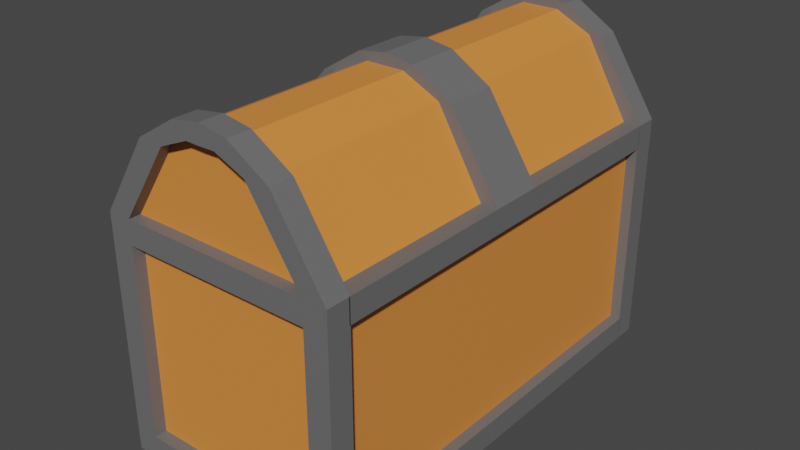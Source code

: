 # Source: Chest.blend  (saved by Blender 2.91.10; exported with 4.5.12 LTS)
import bpy
from mathutils import Matrix  # noqa: F401  (used for matrix-valued properties, if any)

bpy.ops.wm.read_factory_settings(use_empty=True)
scene = bpy.context.scene
scene.name = 'Scene'

# ---- collections
col_collection = bpy.data.collections.new('Collection'); scene.collection.children.link(col_collection)

# ---- materials (node trees are filled in below, after node groups)
mat_wooden = bpy.data.materials.new('Wooden')
mat_wooden.use_transparent_shadow = False
mat_metal = bpy.data.materials.new('Metal')
mat_metal.use_transparent_shadow = False

# ---- material node trees
mat_wooden.use_nodes = True; mat_wooden.node_tree.nodes.clear()
_N = mat_wooden.node_tree.nodes; _L = mat_wooden.node_tree.links
n0 = _N.new('ShaderNodeBsdfPrincipled'); n0.name = 'Principled BSDF'; n0.location = (10, 300)
n0.distribution = 'GGX'
n0.subsurface_method = 'BURLEY'
n0.inputs[0].default_value = (0.8, 0.2656, 0.05181, 1.0)
n0.inputs[3].default_value = 1.45
n0.inputs[27].default_value = (0.0, 0.0, 0.0, 1.0)
n0.inputs[28].default_value = 1.0
n1 = _N.new('ShaderNodeOutputMaterial'); n1.name = 'Material Output'; n1.location = (300, 300)
_L.new(n0.outputs[0], n1.inputs[0])
n1.is_active_output = True
mat_metal.use_nodes = True; mat_metal.node_tree.nodes.clear()
_N = mat_metal.node_tree.nodes; _L = mat_metal.node_tree.links
n0 = _N.new('ShaderNodeBsdfPrincipled'); n0.name = 'Principled BSDF'; n0.location = (10, 300)
n0.distribution = 'GGX'
n0.subsurface_method = 'BURLEY'
n0.inputs[0].default_value = (0.1473, 0.1473, 0.1473, 1.0)
n0.inputs[3].default_value = 1.45
n0.inputs[27].default_value = (0.0, 0.0, 0.0, 1.0)
n0.inputs[28].default_value = 1.0
n1 = _N.new('ShaderNodeOutputMaterial'); n1.name = 'Material Output'; n1.location = (300, 300)
_L.new(n0.outputs[0], n1.inputs[0])
n1.is_active_output = True

# ---- world
world_world = bpy.data.worlds.new('World'); scene.world = world_world
world_world.use_nodes = True; world_world.node_tree.nodes.clear()
_N = world_world.node_tree.nodes; _L = world_world.node_tree.links
n0 = _N.new('ShaderNodeOutputWorld'); n0.name = 'World Output'; n0.location = (300, 300)
n1 = _N.new('ShaderNodeBackground'); n1.name = 'Background'; n1.location = (10, 300)
n1.inputs[0].default_value = (0.05088, 0.05088, 0.05088, 1.0)
_L.new(n1.outputs[0], n0.inputs[0])
n0.is_active_output = True
world_world.color = (0.05088, 0.05088, 0.05088)
world_world.use_sun_shadow = False
world_world.sun_shadow_jitter_overblur = 0.0

# ---- meshes
me_cube_004 = bpy.data.meshes.new('Cube.004')
me_cube_004.from_pydata([(-1.0, -1.0, -1.0), (-1.0, -1.0, 1.0), (-1.0, 1.0, -1.0), (-1.0, 1.0, 1.0), (1.0, -1.0, -1.0), (1.0, -1.0, 1.0), (1.0, 1.0, -1.0), (1.0, 1.0, 1.0)], [], [(0, 1, 3, 2), (2, 3, 7, 6), (6, 7, 5, 4), (4, 5, 1, 0), (2, 6, 4, 0), (7, 3, 1, 5)])
_uv = me_cube_004.uv_layers.new(name='UVMap')
_uv.uv.foreach_set('vector', [0.375, 0.0, 0.625, 0.0, 0.625, 0.25, 0.375, 0.25, 0.375, 0.25, 0.625, 0.25, 0.625, 0.5, 0.375, 0.5, 0.375, 0.5, 0.625, 0.5, 0.625, 0.75, 0.375, 0.75, 0.375, 0.75, 0.625, 0.75, 0.625, 1.0, 0.375, 1.0, 0.125, 0.5, 0.375, 0.5, 0.375, 0.75, 0.125, 0.75, 0.625, 0.5, 0.875, 0.5, 0.875, 0.75, 0.625, 0.75])
me_cube_004.materials.append(mat_wooden)
me_cube_004.use_remesh_fix_poles = True
me_cube_004.use_remesh_preserve_attributes = False
me_cube_004.use_mirror_vertex_groups = False
me_cube_004.update()
me_cube_006 = bpy.data.meshes.new('Cube.006')
me_cube_006.from_pydata([(-1.0, -0.1, -1.0), (-1.0, -0.1, 1.0), (-1.0, 0.1, -1.0), (-1.0, 0.1, 1.0), (1.0, -0.1, -1.0), (1.0, -0.1, 1.0), (1.0, 0.1, -1.0), (1.0, 0.1, 1.0), (0.8, 0.1, -1.0), (0.8, 0.1, 1.0), (0.8, -0.1, -1.0), (0.8, -0.1, 1.0), (-0.8, 0.1, -1.0), (-0.8, -0.1, 1.0), (-0.8, 0.1, 1.0), (-0.8, -0.1, -1.0), (-1.0, -0.1, 0.8), (-1.0, 0.1, 0.8), (1.0, 0.1, 0.8), (1.0, -0.1, 0.8), (0.8, -0.1, 0.8), (0.8, 0.1, 0.8), (-0.8, 0.1, 0.8), (-0.8, -0.1, 0.8), (-1.0, 0.1, -0.8), (1.0, 0.1, -0.8), (1.0, -0.1, -0.8), (0.8, -0.1, -0.8), (0.8, 0.1, -0.8), (-0.8, 0.1, -0.8), (-0.8, -0.1, -0.8), (-1.0, -0.1, -0.8)], [], [(16, 1, 3, 17), (21, 9, 7, 18), (18, 7, 5, 19), (8, 6, 4, 10), (7, 9, 11, 5), (12, 8, 10, 15), (22, 14, 9, 21), (17, 3, 14, 22), (2, 12, 15, 0), (9, 14, 13, 11), (20, 11, 13, 23), (29, 30, 27, 28), (24, 17, 22, 29), (26, 19, 20, 27), (30, 23, 16, 31), (25, 18, 19, 26), (28, 21, 18, 25), (31, 16, 17, 24), (0, 31, 24, 2), (8, 28, 25, 6), (6, 25, 26, 4), (12, 29, 28, 8), (2, 24, 29, 12), (10, 27, 30, 15), (27, 20, 21, 28), (20, 23, 22, 21), (29, 22, 23, 30)])
_uv = me_cube_006.uv_layers.new(name='UVMap')
_uv.uv.foreach_set('vector', [0.4944, 0.0, 0.625, 0.0, 0.625, 0.25, 0.4944, 0.25, 0.4944, 0.4779, 0.625, 0.4779, 0.625, 0.5, 0.4944, 0.5, 0.4944, 0.5, 0.625, 0.5, 0.625, 0.75, 0.4944, 0.75, 0.3529, 0.5, 0.375, 0.5, 0.375, 0.75, 0.3529, 0.75, 0.625, 0.5, 0.6471, 0.5, 0.6471, 0.75, 0.625, 0.75, 0.1487, 0.5, 0.3529, 0.5, 0.3529, 0.75, 0.1487, 0.75, 0.4944, 0.2737, 0.625, 0.2737, 0.625, 0.4779, 0.4944, 0.4779, 0.4944, 0.25, 0.625, 0.25, 0.625, 0.2737, 0.4944, 0.2737, 0.125, 0.5, 0.1487, 0.5, 0.1487, 0.75, 0.125, 0.75, 0.6471, 0.5, 0.8513, 0.5, 0.8513, 0.75, 0.6471, 0.75, 0.4944, 0.7721, 0.625, 0.7721, 0.625, 0.9763, 0.4944, 0.9763, 0.4008, 0.2737, 0.4008, 0.9763, 0.4008, 0.7721, 0.4008, 0.4779, 0.4008, 0.25, 0.4944, 0.25, 0.4944, 0.2737, 0.4008, 0.2737, 0.4008, 0.75, 0.4944, 0.75, 0.4944, 0.7721, 0.4008, 0.7721, 0.4008, 0.9763, 0.4944, 0.9763, 0.4944, 1.0, 0.4008, 1.0, 0.4008, 0.5, 0.4944, 0.5, 0.4944, 0.75, 0.4008, 0.75, 0.4008, 0.4779, 0.4944, 0.4779, 0.4944, 0.5, 0.4008, 0.5, 0.4008, 0.0, 0.4944, 0.0, 0.4944, 0.25, 0.4008, 0.25, 0.375, 0.0, 0.4008, 0.0, 0.4008, 0.25, 0.375, 0.25, 0.375, 0.4779, 0.4008, 0.4779, 0.4008, 0.5, 0.375, 0.5, 0.375, 0.5, 0.4008, 0.5, 0.4008, 0.75, 0.375, 0.75, 0.375, 0.2737, 0.4008, 0.2737, 0.4008, 0.4779, 0.375, 0.4779, 0.375, 0.25, 0.4008, 0.25, 0.4008, 0.2737, 0.375, 0.2737, 0.375, 0.7721, 0.4008, 0.7721, 0.4008, 0.9763, 0.375, 0.9763, 0.4008, 0.7721, 0.4944, 0.7721, 0.4944, 0.4779, 0.4008, 0.4779, 0.4944, 0.7721, 0.4944, 0.9763, 0.4944, 0.2737, 0.4944, 0.4779, 0.4008, 0.2737, 0.4944, 0.2737, 0.4944, 0.9763, 0.4008, 0.9763])
me_cube_006.materials.append(mat_metal)
me_cube_006.use_remesh_fix_poles = True
me_cube_006.use_remesh_preserve_attributes = False
me_cube_006.use_mirror_vertex_groups = False
me_cube_006.update()
me_cube_007 = bpy.data.meshes.new('Cube.007')
me_cube_007.from_pydata([(-1.0, -0.1, -1.0), (-1.0, -0.1, 1.0), (-1.0, 0.1, -1.0), (-1.0, 0.1, 1.0), (1.0, -0.1, -1.0), (1.0, -0.1, 1.0), (1.0, 0.1, -1.0), (1.0, 0.1, 1.0), (0.8, 0.1, -1.0), (0.8, 0.1, 1.0), (0.8, -0.1, -1.0), (0.8, -0.1, 1.0), (-0.8, 0.1, -1.0), (-0.8, -0.1, 1.0), (-0.8, 0.1, 1.0), (-0.8, -0.1, -1.0), (-1.0, -0.1, 0.8), (-1.0, 0.1, 0.8), (1.0, 0.1, 0.8), (1.0, -0.1, 0.8), (0.8, -0.1, 0.8), (0.8, 0.1, 0.8), (-0.8, 0.1, 0.8), (-0.8, -0.1, 0.8), (-1.0, 0.1, -0.8), (1.0, 0.1, -0.8), (1.0, -0.1, -0.8), (0.8, -0.1, -0.8), (0.8, 0.1, -0.8), (-0.8, 0.1, -0.8), (-0.8, -0.1, -0.8), (-1.0, -0.1, -0.8)], [], [(16, 1, 3, 17), (21, 9, 7, 18), (18, 7, 5, 19), (23, 13, 1, 16), (8, 6, 4, 10), (14, 3, 1, 13), (7, 9, 11, 5), (12, 8, 10, 15), (19, 5, 11, 20), (22, 14, 9, 21), (17, 3, 14, 22), (2, 12, 15, 0), (9, 14, 13, 11), (20, 11, 13, 23), (29, 30, 27, 28), (24, 17, 22, 29), (26, 19, 20, 27), (30, 23, 16, 31), (25, 18, 19, 26), (28, 21, 18, 25), (31, 16, 17, 24), (0, 31, 24, 2), (8, 28, 25, 6), (6, 25, 26, 4), (15, 30, 31, 0), (4, 26, 27, 10), (12, 29, 28, 8), (2, 24, 29, 12), (10, 27, 30, 15), (27, 20, 21, 28), (20, 23, 22, 21), (29, 22, 23, 30)])
_uv = me_cube_007.uv_layers.new(name='UVMap')
_uv.uv.foreach_set('vector', [0.4944, 0.0, 0.625, 0.0, 0.625, 0.25, 0.4944, 0.25, 0.4944, 0.4779, 0.625, 0.4779, 0.625, 0.5, 0.4944, 0.5, 0.4944, 0.5, 0.625, 0.5, 0.625, 0.75, 0.4944, 0.75, 0.4944, 0.9763, 0.625, 0.9763, 0.625, 1.0, 0.4944, 1.0, 0.3529, 0.5, 0.375, 0.5, 0.375, 0.75, 0.3529, 0.75, 0.8513, 0.5, 0.875, 0.5, 0.875, 0.75, 0.8513, 0.75, 0.625, 0.5, 0.6471, 0.5, 0.6471, 0.75, 0.625, 0.75, 0.1487, 0.5, 0.3529, 0.5, 0.3529, 0.75, 0.1487, 0.75, 0.4944, 0.75, 0.625, 0.75, 0.625, 0.7721, 0.4944, 0.7721, 0.4944, 0.2737, 0.625, 0.2737, 0.625, 0.4779, 0.4944, 0.4779, 0.4944, 0.25, 0.625, 0.25, 0.625, 0.2737, 0.4944, 0.2737, 0.125, 0.5, 0.1487, 0.5, 0.1487, 0.75, 0.125, 0.75, 0.6471, 0.5, 0.8513, 0.5, 0.8513, 0.75, 0.6471, 0.75, 0.4944, 0.7721, 0.625, 0.7721, 0.625, 0.9763, 0.4944, 0.9763, 0.4008, 0.2737, 0.4008, 0.9763, 0.4008, 0.7721, 0.4008, 0.4779, 0.4008, 0.25, 0.4944, 0.25, 0.4944, 0.2737, 0.4008, 0.2737, 0.4008, 0.75, 0.4944, 0.75, 0.4944, 0.7721, 0.4008, 0.7721, 0.4008, 0.9763, 0.4944, 0.9763, 0.4944, 1.0, 0.4008, 1.0, 0.4008, 0.5, 0.4944, 0.5, 0.4944, 0.75, 0.4008, 0.75, 0.4008, 0.4779, 0.4944, 0.4779, 0.4944, 0.5, 0.4008, 0.5, 0.4008, 0.0, 0.4944, 0.0, 0.4944, 0.25, 0.4008, 0.25, 0.375, 0.0, 0.4008, 0.0, 0.4008, 0.25, 0.375, 0.25, 0.375, 0.4779, 0.4008, 0.4779, 0.4008, 0.5, 0.375, 0.5, 0.375, 0.5, 0.4008, 0.5, 0.4008, 0.75, 0.375, 0.75, 0.375, 0.9763, 0.4008, 0.9763, 0.4008, 1.0, 0.375, 1.0, 0.375, 0.75, 0.4008, 0.75, 0.4008, 0.7721, 0.375, 0.7721, 0.375, 0.2737, 0.4008, 0.2737, 0.4008, 0.4779, 0.375, 0.4779, 0.375, 0.25, 0.4008, 0.25, 0.4008, 0.2737, 0.375, 0.2737, 0.375, 0.7721, 0.4008, 0.7721, 0.4008, 0.9763, 0.375, 0.9763, 0.4008, 0.7721, 0.4944, 0.7721, 0.4944, 0.4779, 0.4008, 0.4779, 0.4944, 0.7721, 0.4944, 0.9763, 0.4944, 0.2737, 0.4944, 0.4779, 0.4008, 0.2737, 0.4944, 0.2737, 0.4944, 0.9763, 0.4008, 0.9763])
me_cube_007.materials.append(mat_metal)
me_cube_007.use_remesh_fix_poles = True
me_cube_007.use_remesh_preserve_attributes = False
me_cube_007.use_mirror_vertex_groups = False
me_cube_007.update()
me_cube_008 = bpy.data.meshes.new('Cube.008')
me_cube_008.from_pydata([(-1.0, -0.07159, 1.0), (-0.8, -0.07159, 1.0), (-1.0, -0.07159, 0.8), (-0.8, -0.07159, 0.8), (-1.0, -2.787, 0.8), (-1.0, -2.787, 1.0), (-0.8, -2.787, 1.0), (-0.8, -2.787, 0.8)], [], [(0, 2, 4, 5), (3, 1, 6, 7), (1, 0, 5, 6), (2, 3, 7, 4)])
_uv = me_cube_008.uv_layers.new(name='UVMap')
_uv.uv.foreach_set('vector', [0.625, 0.0, 0.4944, 0.0, 0.4944, 0.0, 0.625, 0.0, 0.4944, 0.9763, 0.625, 0.9763, 0.625, 0.9763, 0.4944, 0.9763, 0.8513, 0.75, 0.875, 0.75, 0.875, 0.75, 0.8513, 0.75, 0.4944, 1.0, 0.4944, 0.9763, 0.4944, 0.9763, 0.4944, 1.0])
me_cube_008.materials.append(mat_metal)
me_cube_008.use_remesh_fix_poles = True
me_cube_008.use_remesh_preserve_attributes = False
me_cube_008.use_mirror_vertex_groups = False
me_cube_008.update()
me_cube_012 = bpy.data.meshes.new('Cube.012')
me_cube_012.from_pydata([(-1.0, -1.0, -1.0), (-0.5239, -1.0, -0.188), (-1.0, 1.0, -1.0), (-0.5239, 1.0, -0.188), (1.0, -1.0, -1.0), (0.5239, -1.0, -0.188), (1.0, 1.0, -1.0), (0.5239, 1.0, -0.188), (-0.1809, -1.0, -0.02299), (-0.1809, 1.0, -0.02299), (0.1809, 1.0, -0.02299), (0.1809, -1.0, -0.02299)], [], [(0, 1, 3, 2), (2, 3, 7, 6), (6, 7, 5, 4), (4, 5, 1, 0), (2, 6, 4, 0), (3, 1, 8, 9), (10, 9, 8, 11), (1, 5, 11, 8), (7, 3, 9, 10), (5, 7, 10, 11)])
_uv = me_cube_012.uv_layers.new(name='UVMap')
_uv.uv.foreach_set('vector', [0.375, 0.0, 0.625, 0.0, 0.625, 0.25, 0.375, 0.25, 0.375, 0.25, 0.625, 0.25, 0.625, 0.5, 0.375, 0.5, 0.375, 0.5, 0.625, 0.5, 0.625, 0.75, 0.375, 0.75, 0.375, 0.75, 0.625, 0.75, 0.625, 1.0, 0.375, 1.0, 0.125, 0.5, 0.375, 0.5, 0.375, 0.75, 0.125, 0.75, 0.625, 0.25, 0.625, 0.0, 0.625, 0.0, 0.625, 0.25, 0.625, 0.5, 0.875, 0.5, 0.875, 0.75, 0.625, 0.75, 0.625, 1.0, 0.625, 0.75, 0.625, 0.75, 0.625, 1.0, 0.625, 0.5, 0.625, 0.25, 0.625, 0.25, 0.625, 0.5, 0.625, 0.75, 0.625, 0.5, 0.625, 0.5, 0.625, 0.75])
me_cube_012.materials.append(mat_wooden)
me_cube_012.use_remesh_fix_poles = True
me_cube_012.use_remesh_preserve_attributes = False
me_cube_012.use_mirror_vertex_groups = False
me_cube_012.update()
me_cube_013 = bpy.data.meshes.new('Cube.013')
me_cube_013.from_pydata([(-1.0, -0.1, 1.0), (-1.0, 0.1, 1.0), (-0.8, -0.1, 1.0), (-0.8, 0.1, 1.0), (-0.5769, -0.1, 1.649), (-0.5769, 0.1, 1.649), (-0.3709, -0.1, 1.641), (-0.3709, 0.1, 1.641), (-0.2407, -0.1, 1.857), (-0.2407, 0.1, 1.857), (-0.1241, -0.1, 1.745), (-0.1241, 0.1, 1.745), (1.0, -0.1, 1.0), (1.0, 0.1, 1.0), (0.8, -0.1, 1.0), (0.8, 0.1, 1.0), (0.5769, -0.1, 1.649), (0.5769, 0.1, 1.649), (0.3709, -0.1, 1.641), (0.3709, 0.1, 1.641), (0.2407, -0.1, 1.857), (0.2407, 0.1, 1.857), (0.1241, -0.1, 1.745), (0.1241, 0.1, 1.745), (0.0, -0.1, 1.895), (0.0, 0.1, 1.895), (0.0, -0.1, 1.743), (0.0, 0.1, 1.743)], [], [(1, 0, 4, 5), (7, 5, 9, 11), (0, 2, 6, 4), (3, 1, 5, 7), (2, 3, 7, 6), (11, 9, 25, 27), (5, 4, 8, 9), (6, 7, 11, 10), (4, 6, 10, 8), (0, 1, 3, 2), (9, 8, 24, 25), (10, 11, 27, 26), (8, 10, 26, 24), (13, 17, 16, 12), (19, 23, 21, 17), (12, 16, 18, 14), (15, 19, 17, 13), (14, 18, 19, 15), (23, 27, 25, 21), (17, 21, 20, 16), (18, 22, 23, 19), (16, 20, 22, 18), (12, 14, 15, 13), (27, 26, 24, 25), (21, 25, 24, 20), (22, 26, 27, 23), (20, 24, 26, 22)])
_uv = me_cube_013.uv_layers.new(name='UVMap')
_uv.uv.foreach_set('vector', [0.625, 0.25, 0.625, 0.0, 0.625, 0.0, 0.625, 0.25, 0.625, 0.2737, 0.625, 0.25, 0.625, 0.25, 0.625, 0.2737, 0.0, 0.0, 0.0, 0.0, 0.0, 0.0, 0.0, 0.0, 0.625, 0.2737, 0.625, 0.25, 0.625, 0.25, 0.625, 0.2737, 0.8513, 0.75, 0.8513, 0.5, 0.8513, 0.5, 0.8513, 0.75, 0.625, 0.2737, 0.625, 0.25, 0.625, 0.25, 0.625, 0.2737, 0.625, 0.25, 0.625, 0.0, 0.625, 0.0, 0.625, 0.25, 0.8513, 0.75, 0.8513, 0.5, 0.8513, 0.5, 0.8513, 0.75, 0.0, 0.0, 0.0, 0.0, 0.0, 0.0, 0.0, 0.0, 0.0, 0.0, 0.625, 0.25, 0.8513, 0.5, 0.0, 0.0, 0.625, 0.25, 0.625, 0.0, 0.625, 0.0, 0.625, 0.25, 0.8513, 0.75, 0.8513, 0.5, 0.8513, 0.5, 0.8513, 0.75, 0.0, 0.0, 0.0, 0.0, 0.0, 0.0, 0.0, 0.0, 0.625, 0.25, 0.625, 0.25, 0.625, 0.0, 0.625, 0.0, 0.625, 0.2737, 0.625, 0.2737, 0.625, 0.25, 0.625, 0.25, 0.0, 0.0, 0.0, 0.0, 0.0, 0.0, 0.0, 0.0, 0.625, 0.2737, 0.625, 0.2737, 0.625, 0.25, 0.625, 0.25, 0.8513, 0.75, 0.8513, 0.75, 0.8513, 0.5, 0.8513, 0.5, 0.625, 0.2737, 0.625, 0.2737, 0.625, 0.25, 0.625, 0.25, 0.625, 0.25, 0.625, 0.25, 0.625, 0.0, 0.625, 0.0, 0.8513, 0.75, 0.8513, 0.75, 0.8513, 0.5, 0.8513, 0.5, 0.0, 0.0, 0.0, 0.0, 0.0, 0.0, 0.0, 0.0, 0.0, 0.0, 0.0, 0.0, 0.8513, 0.5, 0.625, 0.25, 0.8513, 0.5, 0.8513, 0.75, 0.875, 0.75, 0.875, 0.5, 0.625, 0.25, 0.625, 0.25, 0.625, 0.0, 0.625, 0.0, 0.8513, 0.75, 0.8513, 0.75, 0.8513, 0.5, 0.8513, 0.5, 0.0, 0.0, 0.0, 0.0, 0.0, 0.0, 0.0, 0.0])
me_cube_013.materials.append(mat_metal)
me_cube_013.use_remesh_fix_poles = True
me_cube_013.use_remesh_preserve_attributes = False
me_cube_013.use_mirror_vertex_groups = False
me_cube_013.update()
me_cube_014 = bpy.data.meshes.new('Cube.014')
me_cube_014.from_pydata([(-1.0, -0.1, 1.0), (-1.0, 0.1, 1.0), (-0.8, -0.1, 1.0), (-0.8, 0.1, 1.0), (-0.5769, -0.1, 1.649), (-0.5769, 0.1, 1.649), (-0.3709, -0.1, 1.641), (-0.3709, 0.1, 1.641), (-0.2407, -0.1, 1.857), (-0.2407, 0.1, 1.857), (-0.1241, -0.1, 1.745), (-0.1241, 0.1, 1.745), (1.0, -0.1, 1.0), (1.0, 0.1, 1.0), (0.8, -0.1, 1.0), (0.8, 0.1, 1.0), (0.5769, -0.1, 1.649), (0.5769, 0.1, 1.649), (0.3709, -0.1, 1.641), (0.3709, 0.1, 1.641), (0.2407, -0.1, 1.857), (0.2407, 0.1, 1.857), (0.1241, -0.1, 1.745), (0.1241, 0.1, 1.745), (0.0, -0.1, 1.895), (0.0, 0.1, 1.895), (0.0, -0.1, 1.743), (0.0, 0.1, 1.743)], [], [(1, 0, 4, 5), (7, 5, 9, 11), (0, 2, 6, 4), (3, 1, 5, 7), (2, 3, 7, 6), (11, 9, 25, 27), (5, 4, 8, 9), (6, 7, 11, 10), (4, 6, 10, 8), (0, 1, 3, 2), (9, 8, 24, 25), (10, 11, 27, 26), (8, 10, 26, 24), (13, 17, 16, 12), (19, 23, 21, 17), (12, 16, 18, 14), (15, 19, 17, 13), (14, 18, 19, 15), (23, 27, 25, 21), (17, 21, 20, 16), (18, 22, 23, 19), (16, 20, 22, 18), (12, 14, 15, 13), (27, 26, 24, 25), (21, 25, 24, 20), (22, 26, 27, 23), (20, 24, 26, 22)])
_uv = me_cube_014.uv_layers.new(name='UVMap')
_uv.uv.foreach_set('vector', [0.625, 0.25, 0.625, 0.0, 0.625, 0.0, 0.625, 0.25, 0.625, 0.2737, 0.625, 0.25, 0.625, 0.25, 0.625, 0.2737, 0.0, 0.0, 0.0, 0.0, 0.0, 0.0, 0.0, 0.0, 0.625, 0.2737, 0.625, 0.25, 0.625, 0.25, 0.625, 0.2737, 0.8513, 0.75, 0.8513, 0.5, 0.8513, 0.5, 0.8513, 0.75, 0.625, 0.2737, 0.625, 0.25, 0.625, 0.25, 0.625, 0.2737, 0.625, 0.25, 0.625, 0.0, 0.625, 0.0, 0.625, 0.25, 0.8513, 0.75, 0.8513, 0.5, 0.8513, 0.5, 0.8513, 0.75, 0.0, 0.0, 0.0, 0.0, 0.0, 0.0, 0.0, 0.0, 0.0, 0.0, 0.625, 0.25, 0.8513, 0.5, 0.0, 0.0, 0.625, 0.25, 0.625, 0.0, 0.625, 0.0, 0.625, 0.25, 0.8513, 0.75, 0.8513, 0.5, 0.8513, 0.5, 0.8513, 0.75, 0.0, 0.0, 0.0, 0.0, 0.0, 0.0, 0.0, 0.0, 0.625, 0.25, 0.625, 0.25, 0.625, 0.0, 0.625, 0.0, 0.625, 0.2737, 0.625, 0.2737, 0.625, 0.25, 0.625, 0.25, 0.0, 0.0, 0.0, 0.0, 0.0, 0.0, 0.0, 0.0, 0.625, 0.2737, 0.625, 0.2737, 0.625, 0.25, 0.625, 0.25, 0.8513, 0.75, 0.8513, 0.75, 0.8513, 0.5, 0.8513, 0.5, 0.625, 0.2737, 0.625, 0.2737, 0.625, 0.25, 0.625, 0.25, 0.625, 0.25, 0.625, 0.25, 0.625, 0.0, 0.625, 0.0, 0.8513, 0.75, 0.8513, 0.75, 0.8513, 0.5, 0.8513, 0.5, 0.0, 0.0, 0.0, 0.0, 0.0, 0.0, 0.0, 0.0, 0.0, 0.0, 0.0, 0.0, 0.8513, 0.5, 0.625, 0.25, 0.8513, 0.5, 0.8513, 0.75, 0.875, 0.75, 0.875, 0.5, 0.625, 0.25, 0.625, 0.25, 0.625, 0.0, 0.625, 0.0, 0.8513, 0.75, 0.8513, 0.75, 0.8513, 0.5, 0.8513, 0.5, 0.0, 0.0, 0.0, 0.0, 0.0, 0.0, 0.0, 0.0])
me_cube_014.materials.append(mat_metal)
me_cube_014.use_remesh_fix_poles = True
me_cube_014.use_remesh_preserve_attributes = False
me_cube_014.use_mirror_vertex_groups = False
me_cube_014.update()
me_cube_015 = bpy.data.meshes.new('Cube.015')
me_cube_015.from_pydata([(-1.09, 0.02178, 0.9324), (-1.09, 0.02136, 0.9228), (-1.09, 0.02012, 0.9136), (-1.09, 0.01811, 0.9051), (-1.09, 0.0154, 0.8977), (-1.09, 0.0121, 0.8916), (-1.09, 0.008335, 0.887), (-1.09, 0.004249, 0.8842), (-1.09, 1.644e-09, 0.8833), (-1.09, -0.004249, 0.8842), (-1.09, -0.008335, 0.887), (-1.09, -0.0121, 0.8916), (-1.09, -0.0154, 0.8977), (-1.09, -0.01811, 0.9051), (-1.09, -0.02012, 0.9136), (-1.09, -0.02136, 0.9228), (-1.09, -0.02178, 0.9324), (-1.09, -0.02136, 0.942), (-1.09, -0.02012, 0.9512), (-1.09, -0.01811, 0.9597), (-1.09, -0.0154, 0.9671), (-1.09, -0.0121, 0.9732), (-1.09, -0.008335, 0.9777), (-1.09, -0.004249, 0.9805), (-1.09, 2.103e-08, 0.9815), (-1.09, 0.004249, 0.9805), (-1.09, 0.008335, 0.9777), (-1.09, 0.0121, 0.9732), (-1.09, 0.0154, 0.9671), (-1.09, 0.01811, 0.9597), (-1.09, 0.02012, 0.9512), (-1.09, 0.02136, 0.942), (-1.099, 0.01304, 0.7814), (-1.099, 0.01329, 0.7862), (-1.099, 0.01228, 0.7767), (-1.099, 0.01105, 0.7725), (-1.099, 0.0094, 0.7687), (-1.099, 0.007385, 0.7656), (-1.099, 0.005087, 0.7634), (-1.099, 0.002593, 0.7619), (-1.099, -2.716e-09, 0.7615), (-1.099, -0.002593, 0.7619), (-1.099, -0.005087, 0.7634), (-1.099, -0.007385, 0.7656), (-1.099, -0.0094, 0.7687), (-1.099, -0.01105, 0.7725), (-1.099, -0.01228, 0.7767), (-1.099, -0.01304, 0.7814), (-1.099, -0.01329, 0.7862), (-1.105, -0.1, 1.055), (-1.105, 0.1, 1.055), (-0.8, -0.1, 1.055), (-0.8, 0.1, 1.055), (-0.5769, -0.1, 1.649), (-0.5769, 0.1, 1.649), (-0.3709, -0.1, 1.641), (-0.3709, 0.1, 1.641), (-0.2407, -0.1, 1.857), (-0.2407, 0.1, 1.857), (-0.1241, -0.1, 1.745), (-0.1241, 0.1, 1.745), (1.0, -0.1, 1.0), (1.0, 0.1, 1.0), (0.8, -0.1, 1.0), (0.8, 0.1, 1.0), (0.5769, -0.1, 1.649), (0.5769, 0.1, 1.649), (0.3709, -0.1, 1.641), (0.3709, 0.1, 1.641), (0.2407, -0.1, 1.857), (0.2407, 0.1, 1.857), (0.1241, -0.1, 1.745), (0.1241, 0.1, 1.745), (0.0, -0.1, 1.895), (0.0, 0.1, 1.895), (0.0, -0.1, 1.743), (0.0, 0.1, 1.743), (-1.105, -0.07082, 0.6852), (-1.105, 0.07082, 0.6852), (-0.8, -0.07082, 0.6852), (-0.8, 0.07082, 0.6852), (-0.9016, -0.07082, 0.5032), (-0.9016, 0.07082, 0.5032), (-0.8, -0.07082, 0.5903), (-0.8, 0.07082, 0.5903), (-1.105, 0.01304, 0.7814), (-1.105, 0.02178, 0.9324), (-1.105, 0.01329, 0.7862), (-1.105, 0.01228, 0.7767), (-1.105, -0.02178, 0.9324), (-1.105, -0.02136, 0.942), (-1.105, 0.01105, 0.7725), (-1.105, -0.02012, 0.9512), (-1.105, 0.0094, 0.7687), (-1.105, -0.01811, 0.9597), (-1.105, 0.007385, 0.7656), (-1.105, -0.0154, 0.9671), (-1.105, 0.005087, 0.7634), (-1.105, 0.002593, 0.7619), (-1.105, -0.0121, 0.9732), (-1.105, -2.716e-09, 0.7615), (-1.105, -0.008335, 0.9777), (-1.105, -0.002593, 0.7619), (-1.105, -0.004249, 0.9805), (-1.105, -0.005087, 0.7634), (-1.105, 2.103e-08, 0.9815), (-1.105, -0.007385, 0.7656), (-1.105, 0.004249, 0.9805), (-1.105, -0.0094, 0.7687), (-1.105, 0.008335, 0.9777), (-1.105, -0.01105, 0.7725), (-1.105, 0.0121, 0.9732), (-1.105, -0.01228, 0.7767), (-1.105, 0.0154, 0.9671), (-1.105, -0.01304, 0.7814), (-1.105, 0.01811, 0.9597), (-1.105, -0.01329, 0.7862), (-1.105, 0.02012, 0.9512), (-1.105, 0.02136, 0.942)], [], [(50, 49, 53, 54), (56, 54, 58, 60), (49, 51, 55, 53), (52, 50, 54, 56), (51, 52, 56, 55), (60, 58, 74, 76), (54, 53, 57, 58), (55, 56, 60, 59), (53, 55, 59, 57), (50, 52, 80, 78), (58, 57, 73, 74), (59, 60, 76, 75), (57, 59, 75, 73), (62, 66, 65, 61), (68, 72, 70, 66), (61, 65, 67, 63), (64, 68, 66, 62), (63, 67, 68, 64), (72, 76, 74, 70), (66, 70, 69, 65), (67, 71, 72, 68), (65, 69, 71, 67), (61, 63, 64, 62), (76, 75, 73, 74), (70, 74, 73, 69), (71, 75, 76, 72), (69, 73, 75, 71), (80, 79, 83, 84), (52, 51, 79, 80), (51, 49, 77, 79), (81, 82, 84, 83), (79, 77, 81, 83), (78, 80, 84, 82), (77, 78, 82, 81), (14, 46, 47, 15), (6, 5, 37, 38), (9, 41, 42, 10), (33, 0, 86, 87), (1, 0, 33, 32), (13, 45, 46, 14), (5, 4, 36, 37), (8, 40, 41, 9), (17, 16, 89, 90), (18, 17, 90, 92), (19, 18, 92, 94), (20, 19, 94, 96), (21, 20, 96, 99), (22, 21, 99, 101), (23, 22, 101, 103), (24, 23, 103, 105), (25, 24, 105, 107), (26, 25, 107, 109), (27, 26, 109, 111), (28, 27, 111, 113), (29, 28, 113, 115), (30, 29, 115, 117), (0, 1, 2, 3, 4, 5, 6, 7, 8, 9, 10, 11, 12, 13, 14, 15, 16, 17, 18, 19, 20, 21, 22, 23, 24, 25, 26, 27, 28, 29, 30, 31), (31, 30, 117, 118), (0, 31, 118, 86), (32, 33, 87, 85), (34, 32, 85, 88), (35, 34, 88, 91), (36, 35, 91, 93), (37, 36, 93, 95), (38, 37, 95, 97), (39, 38, 97, 98), (40, 39, 98, 100), (41, 40, 100, 102), (42, 41, 102, 104), (43, 42, 104, 106), (44, 43, 106, 108), (45, 44, 108, 110), (46, 45, 110, 112), (47, 46, 112, 114), (48, 47, 114, 116), (2, 1, 32, 34), (10, 42, 43, 11), (7, 6, 38, 39), (15, 47, 48, 16), (89, 16, 48, 116), (3, 2, 34, 35), (11, 43, 44, 12), (8, 7, 39, 40), (4, 3, 35, 36), (12, 44, 45, 13), (97, 78, 77, 104, 102, 100, 98), (104, 77, 49, 50, 78, 97, 95, 93, 91, 88, 85, 87, 86, 118, 117, 115, 113, 111, 109, 107, 105, 103, 101, 99, 96, 94, 92, 90, 89, 116, 114, 112, 110, 108, 106)])
me_cube_015.polygons.foreach_set('use_smooth', [0, 0, 0, 0, 0, 0, 0, 0, 0, 0, 0, 0, 0, 0, 0, 0, 0, 0, 0, 0, 0, 0, 0, 0, 0, 0, 0, 0, 0, 0, 0, 0, 0, 0, 1, 1, 1, 1, 1, 1, 1, 1, 1, 1, 1, 1, 1, 1, 1, 1, 1, 1, 1, 1, 1, 1, 1, 1, 1, 1, 1, 1, 1, 1, 1, 1, 1, 1, 1, 1, 1, 1, 1, 1, 1, 1, 1, 1, 1, 1, 1, 1, 1, 1, 1, 0, 0])
_uv = me_cube_015.uv_layers.new(name='UVMap')
_uv.uv.foreach_set('vector', [0.625, 0.25, 0.625, 0.0, 0.625, 0.0, 0.625, 0.25, 0.625, 0.2737, 0.625, 0.25, 0.625, 0.25, 0.625, 0.2737, 0.0, 0.0, 0.0, 0.0, 0.0, 0.0, 0.0, 0.0, 0.625, 0.2737, 0.625, 0.25, 0.625, 0.25, 0.625, 0.2737, 0.8513, 0.75, 0.8513, 0.5, 0.8513, 0.5, 0.8513, 0.75, 0.625, 0.2737, 0.625, 0.25, 0.625, 0.25, 0.625, 0.2737, 0.625, 0.25, 0.625, 0.0, 0.625, 0.0, 0.625, 0.25, 0.8513, 0.75, 0.8513, 0.5, 0.8513, 0.5, 0.8513, 0.75, 0.0, 0.0, 0.0, 0.0, 0.0, 0.0, 0.0, 0.0, 0.625, 0.25, 0.625, 0.2737, 0.625, 0.2737, 0.625, 0.25, 0.625, 0.25, 0.625, 0.0, 0.625, 0.0, 0.625, 0.25, 0.8513, 0.75, 0.8513, 0.5, 0.8513, 0.5, 0.8513, 0.75, 0.0, 0.0, 0.0, 0.0, 0.0, 0.0, 0.0, 0.0, 0.625, 0.25, 0.625, 0.25, 0.625, 0.0, 0.625, 0.0, 0.625, 0.2737, 0.625, 0.2737, 0.625, 0.25, 0.625, 0.25, 0.0, 0.0, 0.0, 0.0, 0.0, 0.0, 0.0, 0.0, 0.625, 0.2737, 0.625, 0.2737, 0.625, 0.25, 0.625, 0.25, 0.8513, 0.75, 0.8513, 0.75, 0.8513, 0.5, 0.8513, 0.5, 0.625, 0.2737, 0.625, 0.2737, 0.625, 0.25, 0.625, 0.25, 0.625, 0.25, 0.625, 0.25, 0.625, 0.0, 0.625, 0.0, 0.8513, 0.75, 0.8513, 0.75, 0.8513, 0.5, 0.8513, 0.5, 0.0, 0.0, 0.0, 0.0, 0.0, 0.0, 0.0, 0.0, 0.0, 0.0, 0.0, 0.0, 0.8513, 0.5, 0.625, 0.25, 0.8513, 0.5, 0.8513, 0.75, 0.875, 0.75, 0.875, 0.5, 0.625, 0.25, 0.625, 0.25, 0.625, 0.0, 0.625, 0.0, 0.8513, 0.75, 0.8513, 0.75, 0.8513, 0.5, 0.8513, 0.5, 0.0, 0.0, 0.0, 0.0, 0.0, 0.0, 0.0, 0.0, 0.8513, 0.5, 0.8513, 0.75, 0.8513, 0.75, 0.8513, 0.5, 0.8513, 0.5, 0.8513, 0.75, 0.8513, 0.75, 0.8513, 0.5, 0.0, 0.0, 0.0, 0.0, 0.0, 0.0, 0.0, 0.0, 0.0, 0.0, 0.625, 0.25, 0.8513, 0.5, 0.0, 0.0, 0.0, 0.0, 0.0, 0.0, 0.0, 0.0, 0.0, 0.0, 0.625, 0.25, 0.625, 0.2737, 0.625, 0.2737, 0.625, 0.25, 0.625, 0.0, 0.625, 0.25, 0.625, 0.25, 0.625, 0.0, 0.3418, 0.02827, 0.3418, 0.02827, 0.2968, 0.01461, 0.2968, 0.01461, 0.4717, 0.3418, 0.4496, 0.3833, 0.4496, 0.3833, 0.4717, 0.3418, 0.4854, 0.2032, 0.4854, 0.2032, 0.4717, 0.1582, 0.4717, 0.1582, 0.0, 1.0, 0.0, 1.0, 0.0, 0.7808, 0.0, 0.8111, 0.2968, 0.4854, 0.25, 0.49, 0.25, 0.49, 0.2968, 0.4854, 0.3833, 0.05045, 0.3833, 0.05045, 0.3418, 0.02827, 0.3418, 0.02827, 0.4496, 0.3833, 0.4197, 0.4197, 0.4197, 0.4197, 0.4496, 0.3833, 0.49, 0.25, 0.49, 0.25, 0.4854, 0.2032, 0.4854, 0.2032, 0.4688, 1.0, 0.5, 1.0, 0.5, 0.7808, 0.4688, 0.7808, 0.4375, 1.0, 0.4688, 1.0, 0.4688, 0.7808, 0.4375, 0.7808, 0.4062, 1.0, 0.4375, 1.0, 0.4375, 0.7808, 0.4062, 0.7808, 0.375, 1.0, 0.4062, 1.0, 0.4062, 0.7808, 0.375, 0.7808, 0.3438, 1.0, 0.375, 1.0, 0.375, 0.7808, 0.3438, 0.7808, 0.3125, 1.0, 0.3438, 1.0, 0.3438, 0.7808, 0.3125, 0.7808, 0.2812, 1.0, 0.3125, 1.0, 0.3125, 0.7808, 0.2812, 0.7808, 0.25, 1.0, 0.2812, 1.0, 0.2812, 0.7808, 0.25, 0.7808, 0.2188, 1.0, 0.25, 1.0, 0.25, 0.7808, 0.2188, 0.7808, 0.1875, 1.0, 0.2188, 1.0, 0.2188, 0.7808, 0.1875, 0.7808, 0.1562, 1.0, 0.1875, 1.0, 0.1875, 0.7808, 0.1562, 0.7808, 0.125, 1.0, 0.1562, 1.0, 0.1562, 0.7808, 0.125, 0.7808, 0.09375, 1.0, 0.125, 1.0, 0.125, 0.7808, 0.09375, 0.7808, 0.0625, 1.0, 0.09375, 1.0, 0.09375, 0.7808, 0.0625, 0.7808, 0.25, 0.49, 0.2968, 0.4854, 0.3418, 0.4717, 0.3833, 0.4496, 0.4197, 0.4197, 0.4496, 0.3833, 0.4717, 0.3418, 0.4854, 0.2968, 0.49, 0.25, 0.4854, 0.2032, 0.4717, 0.1582, 0.4496, 0.1167, 0.4197, 0.08029, 0.3833, 0.05045, 0.3418, 0.02827, 0.2968, 0.01461, 0.25, 0.01, 0.2032, 0.01461, 0.1582, 0.02827, 0.1167, 0.05045, 0.08029, 0.08029, 0.05045, 0.1167, 0.02827, 0.1582, 0.01461, 0.2032, 0.01, 0.25, 0.01461, 0.2968, 0.02827, 0.3418, 0.05045, 0.3833, 0.08029, 0.4197, 0.1167, 0.4496, 0.1582, 0.4717, 0.2032, 0.4854, 0.03125, 1.0, 0.0625, 1.0, 0.0625, 0.7808, 0.03125, 0.7808, 0.0, 1.0, 0.03125, 1.0, 0.03125, 0.7808, 0.0, 0.7808, 0.9688, 1.0, 1.0, 1.0, 1.0, 0.8111, 0.9688, 0.8111, 0.9375, 1.0, 0.9688, 1.0, 0.9688, 0.8111, 0.9375, 0.8111, 0.9062, 1.0, 0.9375, 1.0, 0.9375, 0.8111, 0.9062, 0.8111, 0.875, 1.0, 0.9062, 1.0, 0.9062, 0.8111, 0.875, 0.8111, 0.8438, 1.0, 0.875, 1.0, 0.875, 0.8111, 0.8438, 0.8111, 0.8125, 1.0, 0.8438, 1.0, 0.8438, 0.8111, 0.8125, 0.8111, 0.7812, 1.0, 0.8125, 1.0, 0.8125, 0.8111, 0.7812, 0.8111, 0.75, 1.0, 0.7812, 1.0, 0.7812, 0.8111, 0.75, 0.8111, 0.7188, 1.0, 0.75, 1.0, 0.75, 0.8111, 0.7188, 0.8111, 0.6875, 1.0, 0.7188, 1.0, 0.7188, 0.8111, 0.6875, 0.8111, 0.6562, 1.0, 0.6875, 1.0, 0.6875, 0.8111, 0.6562, 0.8111, 0.625, 1.0, 0.6562, 1.0, 0.6562, 0.8111, 0.625, 0.8111, 0.5938, 1.0, 0.625, 1.0, 0.625, 0.8111, 0.5938, 0.8111, 0.5625, 1.0, 0.5938, 1.0, 0.5938, 0.8111, 0.5625, 0.8111, 0.5312, 1.0, 0.5625, 1.0, 0.5625, 0.8111, 0.5312, 0.8111, 0.5, 1.0, 0.5312, 1.0, 0.5312, 0.8111, 0.5, 0.8111, 0.3418, 0.4717, 0.2968, 0.4854, 0.2968, 0.4854, 0.3418, 0.4717, 0.4717, 0.1582, 0.4717, 0.1582, 0.4496, 0.1167, 0.4496, 0.1167, 0.4854, 0.2968, 0.4717, 0.3418, 0.4717, 0.3418, 0.4854, 0.2968, 0.2968, 0.01461, 0.2968, 0.01461, 0.25, 0.01, 0.25, 0.01, 0.5, 0.7808, 0.5, 1.0, 0.5, 1.0, 0.5, 0.8111, 0.3833, 0.4496, 0.3418, 0.4717, 0.3418, 0.4717, 0.3833, 0.4496, 0.4496, 0.1167, 0.4496, 0.1167, 0.4197, 0.08029, 0.4197, 0.08029, 0.49, 0.25, 0.4854, 0.2968, 0.4854, 0.2968, 0.49, 0.25, 0.4197, 0.4197, 0.3833, 0.4496, 0.3833, 0.4496, 0.4197, 0.4197, 0.4197, 0.08029, 0.4197, 0.08029, 0.3833, 0.05045, 0.3833, 0.05045, 0.625, 0.1334, 0.625, 0.25, 0.625, 0.0, 0.625, 0.1166, 0.625, 0.1207, 0.625, 0.125, 0.625, 0.1293, 0.625, 0.1166, 0.625, 0.0, 0.625, 0.0, 0.625, 0.25, 0.625, 0.25, 0.625, 0.1334, 0.625, 0.1371, 0.625, 0.1404, 0.625, 0.143, 0.625, 0.1449, 0.625, 0.1461, 0.625, 0.1463, 0.625, 0.1549, 0.625, 0.1541, 0.625, 0.1521, 0.625, 0.1492, 0.625, 0.1455, 0.625, 0.141, 0.625, 0.136, 0.625, 0.1306, 0.625, 0.125, 0.625, 0.1194, 0.625, 0.114, 0.625, 0.109, 0.625, 0.1045, 0.625, 0.1008, 0.625, 0.09786, 0.625, 0.09592, 0.625, 0.09506, 0.625, 0.1037, 0.625, 0.1039, 0.625, 0.1051, 0.625, 0.107, 0.625, 0.1096, 0.625, 0.1129])
me_cube_015.materials.append(mat_metal)
me_cube_015.use_remesh_fix_poles = True
me_cube_015.use_remesh_preserve_attributes = False
me_cube_015.use_mirror_vertex_groups = False
me_cube_015.update()
me_cube_016 = bpy.data.meshes.new('Cube.016')
me_cube_016.from_pydata([(-1.0, -0.07159, 1.0), (-0.8, -0.07159, 1.0), (-1.0, -0.07159, 0.8), (-0.8, -0.07159, 0.8), (-1.0, -2.787, 0.8), (-1.0, -2.787, 1.0), (-0.8, -2.787, 1.0), (-0.8, -2.787, 0.8)], [], [(0, 2, 4, 5), (3, 1, 6, 7), (1, 0, 5, 6), (2, 3, 7, 4)])
_uv = me_cube_016.uv_layers.new(name='UVMap')
_uv.uv.foreach_set('vector', [0.625, 0.0, 0.4944, 0.0, 0.4944, 0.0, 0.625, 0.0, 0.4944, 0.9763, 0.625, 0.9763, 0.625, 0.9763, 0.4944, 0.9763, 0.8513, 0.75, 0.875, 0.75, 0.875, 0.75, 0.8513, 0.75, 0.4944, 1.0, 0.4944, 0.9763, 0.4944, 0.9763, 0.4944, 1.0])
me_cube_016.materials.append(mat_metal)
me_cube_016.use_remesh_fix_poles = True
me_cube_016.use_remesh_preserve_attributes = False
me_cube_016.use_mirror_vertex_groups = False
me_cube_016.update()
me_cube_017 = bpy.data.meshes.new('Cube.017')
me_cube_017.from_pydata([(-1.0, -0.07159, 1.0), (-0.8, -0.07159, 1.0), (-1.0, -0.07159, 0.8), (-0.8, -0.07159, 0.8), (-1.0, -2.787, 0.8), (-1.0, -2.787, 1.0), (-0.8, -2.787, 1.0), (-0.8, -2.787, 0.8)], [], [(0, 2, 4, 5), (3, 1, 6, 7), (1, 0, 5, 6), (2, 3, 7, 4)])
_uv = me_cube_017.uv_layers.new(name='UVMap')
_uv.uv.foreach_set('vector', [0.625, 0.0, 0.4944, 0.0, 0.4944, 0.0, 0.625, 0.0, 0.4944, 0.9763, 0.625, 0.9763, 0.625, 0.9763, 0.4944, 0.9763, 0.8513, 0.75, 0.875, 0.75, 0.875, 0.75, 0.8513, 0.75, 0.4944, 1.0, 0.4944, 0.9763, 0.4944, 0.9763, 0.4944, 1.0])
me_cube_017.materials.append(mat_metal)
me_cube_017.use_remesh_fix_poles = True
me_cube_017.use_remesh_preserve_attributes = False
me_cube_017.use_mirror_vertex_groups = False
me_cube_017.update()
me_cube_018 = bpy.data.meshes.new('Cube.018')
me_cube_018.from_pydata([(-1.0, -0.07159, 1.0), (-0.8, -0.07159, 1.0), (-1.0, -0.07159, 0.8), (-0.8, -0.07159, 0.8), (-1.0, -2.787, 0.8), (-1.0, -2.787, 1.0), (-0.8, -2.787, 1.0), (-0.8, -2.787, 0.8)], [], [(0, 2, 4, 5), (3, 1, 6, 7), (1, 0, 5, 6), (2, 3, 7, 4)])
_uv = me_cube_018.uv_layers.new(name='UVMap')
_uv.uv.foreach_set('vector', [0.625, 0.0, 0.4944, 0.0, 0.4944, 0.0, 0.625, 0.0, 0.4944, 0.9763, 0.625, 0.9763, 0.625, 0.9763, 0.4944, 0.9763, 0.8513, 0.75, 0.875, 0.75, 0.875, 0.75, 0.8513, 0.75, 0.4944, 1.0, 0.4944, 0.9763, 0.4944, 0.9763, 0.4944, 1.0])
me_cube_018.materials.append(mat_metal)
me_cube_018.use_remesh_fix_poles = True
me_cube_018.use_remesh_preserve_attributes = False
me_cube_018.use_mirror_vertex_groups = False
me_cube_018.update()

# ---- objects
ob_fill_001 = bpy.data.objects.new('Fill.001', me_cube_004)
ob_side_001 = bpy.data.objects.new('Side.001', me_cube_006)
ob_side_002 = bpy.data.objects.new('Side.002', me_cube_007)
ob_bar_001 = bpy.data.objects.new('Bar.001', me_cube_008)
ob_fill_002 = bpy.data.objects.new('Fill.002', me_cube_012)
ob_side_003 = bpy.data.objects.new('Side.003', me_cube_013)
ob_side_004 = bpy.data.objects.new('Side.004', me_cube_014)
ob_centerbar_001 = bpy.data.objects.new('CenterBar.001', me_cube_015)
ob_bar_004 = bpy.data.objects.new('Bar.004', me_cube_016)
ob_bar_002 = bpy.data.objects.new('Bar.002', me_cube_017)
ob_bar_003 = bpy.data.objects.new('Bar.003', me_cube_018)

# ---- transforms, parenting, visibility, modifiers, constraints
ob_fill_001.location = (0.0, 0.0, 0.0)
ob_fill_001.scale = (1.0, 2.0, 1.0)
ob_fill_001.lineart.crease_threshold = 0.0
ob_side_001.location = (0.0, 2.0, 0.0)
ob_side_001.scale = (1.1, 1.1, 1.1)
ob_side_001.lineart.crease_threshold = 0.0
ob_side_002.location = (0.0, -2.0, 0.0)
ob_side_002.scale = (1.1, 1.1, 1.1)
ob_side_002.lineart.crease_threshold = 0.0
ob_bar_001.location = (0.0, 2.0, 0.0)
ob_bar_001.scale = (1.1, 1.4, 1.1)
ob_bar_001.lineart.crease_threshold = 0.0
ob_fill_002.location = (0.0, 0.0, 2.0)
ob_fill_002.scale = (1.0, 2.0, 1.0)
ob_fill_002.lineart.crease_threshold = 0.0
ob_side_003.location = (0.0, 2.0, 0.0)
ob_side_003.scale = (1.1, 1.1, 1.1)
ob_side_003.lineart.crease_threshold = 0.0
ob_side_004.location = (0.0, -2.0, 0.0)
ob_side_004.scale = (1.1, 1.1, 1.1)
ob_side_004.lineart.crease_threshold = 0.0
ob_centerbar_001.location = (0.0, 0.0, 0.0)
ob_centerbar_001.scale = (1.1, 2.479, 1.1)
ob_centerbar_001.lineart.crease_threshold = 0.0
ob_bar_004.location = (0.0, 2.0, -1.98)
ob_bar_004.scale = (1.1, 1.4, 1.1)
ob_bar_004.lineart.crease_threshold = 0.0
ob_bar_002.location = (1.98, 2.0, 0.0)
ob_bar_002.scale = (1.1, 1.4, 1.1)
ob_bar_002.lineart.crease_threshold = 0.0
ob_bar_003.location = (1.98, 2.0, -1.98)
ob_bar_003.scale = (1.1, 1.4, 1.1)
ob_bar_003.lineart.crease_threshold = 0.0

# ---- collection membership
col_collection.objects.link(ob_fill_001)
col_collection.objects.link(ob_side_001)
col_collection.objects.link(ob_side_002)
col_collection.objects.link(ob_bar_001)
col_collection.objects.link(ob_fill_002)
col_collection.objects.link(ob_side_003)
col_collection.objects.link(ob_side_004)
col_collection.objects.link(ob_centerbar_001)
col_collection.objects.link(ob_bar_004)
col_collection.objects.link(ob_bar_002)
col_collection.objects.link(ob_bar_003)

# ---- scene / render settings (as saved in the file)
scene.frame_start = 1; scene.frame_end = 250; scene.frame_set(1)
scene.render.engine = 'BLENDER_EEVEE_NEXT'
scene.cycles.use_denoising = False
scene.cycles.samples = 128
scene.cycles.sampling_pattern = 'TABULATED_SOBOL'
scene.cycles.use_adaptive_sampling = False
scene.cycles.use_light_tree = False
scene.view_settings.view_transform = 'Filmic'
bpy.context.view_layer.update()

# ---- added for rendering (the .blend has no active camera and no usable light): camera, sun
cam_auto = bpy.data.cameras.new('AutoCamera')
cam_auto.lens = 50.0
cam_auto.sensor_width = 36.0
cam_auto.clip_end = 1000.0
ob_auto_camera = bpy.data.objects.new('AutoCamera', cam_auto)
scene.collection.objects.link(ob_auto_camera)
ob_auto_camera.location = (5.28215, -6.40795, 4.76414)
ob_auto_camera.rotation_euler = (1.09748, -7.21219e-08, 0.694738)
scene.camera = ob_auto_camera
light_auto_sun = bpy.data.lights.new('AutoSun', 'SUN')
light_auto_sun.energy = 3.0
light_auto_sun.angle = 0.0523599
ob_auto_sun = bpy.data.objects.new('AutoSun', light_auto_sun)
scene.collection.objects.link(ob_auto_sun)
ob_auto_sun.rotation_euler = (0.872665, 0.174533, 0.523599)
bpy.context.view_layer.update()
